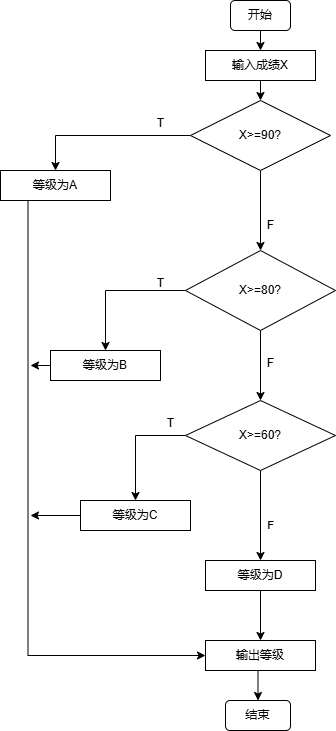

The diagram above was exported from draw.io. Its source (the exported page's mxGraphModel, read from the mxfile embedded in the PNG):
<mxGraphModel dx="636" dy="441" grid="1" gridSize="10" guides="1" tooltips="1" connect="1" arrows="1" fold="1" page="1" pageScale="1" pageWidth="827" pageHeight="1169" math="0" shadow="0">
  <root>
    <mxCell id="0" />
    <mxCell id="1" parent="0" />
    <mxCell id="I3T8HvmyoRqJLXBJGojA-3" style="edgeStyle=orthogonalEdgeStyle;rounded=0;orthogonalLoop=1;jettySize=auto;html=1;exitX=0.5;exitY=1;exitDx=0;exitDy=0;entryX=0.5;entryY=0;entryDx=0;entryDy=0;" edge="1" parent="1" source="I3T8HvmyoRqJLXBJGojA-1" target="I3T8HvmyoRqJLXBJGojA-2">
      <mxGeometry relative="1" as="geometry" />
    </mxCell>
    <mxCell id="I3T8HvmyoRqJLXBJGojA-1" value="开始" style="rounded=1;whiteSpace=wrap;html=1;" vertex="1" parent="1">
      <mxGeometry x="230" y="10" width="60" height="30" as="geometry" />
    </mxCell>
    <mxCell id="I3T8HvmyoRqJLXBJGojA-5" style="edgeStyle=orthogonalEdgeStyle;rounded=0;orthogonalLoop=1;jettySize=auto;html=1;exitX=0.5;exitY=1;exitDx=0;exitDy=0;entryX=0.5;entryY=0;entryDx=0;entryDy=0;" edge="1" parent="1" source="I3T8HvmyoRqJLXBJGojA-2" target="I3T8HvmyoRqJLXBJGojA-4">
      <mxGeometry relative="1" as="geometry" />
    </mxCell>
    <mxCell id="I3T8HvmyoRqJLXBJGojA-2" value="输入成绩X" style="rounded=0;whiteSpace=wrap;html=1;" vertex="1" parent="1">
      <mxGeometry x="205" y="60" width="110" height="30" as="geometry" />
    </mxCell>
    <mxCell id="I3T8HvmyoRqJLXBJGojA-7" style="edgeStyle=orthogonalEdgeStyle;rounded=0;orthogonalLoop=1;jettySize=auto;html=1;exitX=0;exitY=0.5;exitDx=0;exitDy=0;entryX=0.5;entryY=0;entryDx=0;entryDy=0;" edge="1" parent="1" source="I3T8HvmyoRqJLXBJGojA-4" target="I3T8HvmyoRqJLXBJGojA-6">
      <mxGeometry relative="1" as="geometry" />
    </mxCell>
    <mxCell id="I3T8HvmyoRqJLXBJGojA-11" style="edgeStyle=orthogonalEdgeStyle;rounded=0;orthogonalLoop=1;jettySize=auto;html=1;exitX=0.5;exitY=1;exitDx=0;exitDy=0;entryX=0.5;entryY=0;entryDx=0;entryDy=0;" edge="1" parent="1" source="I3T8HvmyoRqJLXBJGojA-4" target="I3T8HvmyoRqJLXBJGojA-10">
      <mxGeometry relative="1" as="geometry" />
    </mxCell>
    <mxCell id="I3T8HvmyoRqJLXBJGojA-4" value="X&amp;gt;=90?" style="rhombus;whiteSpace=wrap;html=1;" vertex="1" parent="1">
      <mxGeometry x="190" y="110" width="140" height="70" as="geometry" />
    </mxCell>
    <mxCell id="3njKqanuYpIhE5HwWwMU-4" style="edgeStyle=orthogonalEdgeStyle;rounded=0;orthogonalLoop=1;jettySize=auto;html=1;exitX=0.25;exitY=1;exitDx=0;exitDy=0;entryX=0;entryY=0.5;entryDx=0;entryDy=0;" edge="1" parent="1" source="I3T8HvmyoRqJLXBJGojA-6" target="3njKqanuYpIhE5HwWwMU-2">
      <mxGeometry relative="1" as="geometry" />
    </mxCell>
    <mxCell id="I3T8HvmyoRqJLXBJGojA-6" value="等级为A" style="rounded=0;whiteSpace=wrap;html=1;" vertex="1" parent="1">
      <mxGeometry y="180" width="110" height="30" as="geometry" />
    </mxCell>
    <mxCell id="I3T8HvmyoRqJLXBJGojA-8" value="T" style="text;html=1;align=center;verticalAlign=middle;resizable=0;points=[];autosize=1;strokeColor=none;fillColor=none;" vertex="1" parent="1">
      <mxGeometry x="145" y="118" width="30" height="30" as="geometry" />
    </mxCell>
    <mxCell id="I3T8HvmyoRqJLXBJGojA-14" style="edgeStyle=orthogonalEdgeStyle;rounded=0;orthogonalLoop=1;jettySize=auto;html=1;exitX=0;exitY=0.5;exitDx=0;exitDy=0;entryX=0.5;entryY=0;entryDx=0;entryDy=0;" edge="1" parent="1" source="I3T8HvmyoRqJLXBJGojA-10" target="I3T8HvmyoRqJLXBJGojA-13">
      <mxGeometry relative="1" as="geometry" />
    </mxCell>
    <mxCell id="I3T8HvmyoRqJLXBJGojA-17" style="edgeStyle=orthogonalEdgeStyle;rounded=0;orthogonalLoop=1;jettySize=auto;html=1;exitX=0.5;exitY=1;exitDx=0;exitDy=0;" edge="1" parent="1" source="I3T8HvmyoRqJLXBJGojA-10" target="I3T8HvmyoRqJLXBJGojA-16">
      <mxGeometry relative="1" as="geometry" />
    </mxCell>
    <mxCell id="I3T8HvmyoRqJLXBJGojA-10" value="X&amp;gt;=80?" style="rhombus;whiteSpace=wrap;html=1;" vertex="1" parent="1">
      <mxGeometry x="185" y="260" width="150" height="80" as="geometry" />
    </mxCell>
    <mxCell id="I3T8HvmyoRqJLXBJGojA-12" value="F" style="text;html=1;align=center;verticalAlign=middle;resizable=0;points=[];autosize=1;strokeColor=none;fillColor=none;" vertex="1" parent="1">
      <mxGeometry x="255" y="220" width="30" height="30" as="geometry" />
    </mxCell>
    <mxCell id="3njKqanuYpIhE5HwWwMU-5" style="edgeStyle=orthogonalEdgeStyle;rounded=0;orthogonalLoop=1;jettySize=auto;html=1;exitX=0;exitY=0.5;exitDx=0;exitDy=0;" edge="1" parent="1" source="I3T8HvmyoRqJLXBJGojA-13">
      <mxGeometry relative="1" as="geometry">
        <mxPoint x="30" y="375" as="targetPoint" />
      </mxGeometry>
    </mxCell>
    <mxCell id="I3T8HvmyoRqJLXBJGojA-13" value="等级为B" style="rounded=0;whiteSpace=wrap;html=1;" vertex="1" parent="1">
      <mxGeometry x="50" y="360" width="110" height="30" as="geometry" />
    </mxCell>
    <mxCell id="I3T8HvmyoRqJLXBJGojA-15" value="T" style="text;html=1;align=center;verticalAlign=middle;resizable=0;points=[];autosize=1;strokeColor=none;fillColor=none;" vertex="1" parent="1">
      <mxGeometry x="145" y="278" width="30" height="30" as="geometry" />
    </mxCell>
    <mxCell id="I3T8HvmyoRqJLXBJGojA-20" style="edgeStyle=orthogonalEdgeStyle;rounded=0;orthogonalLoop=1;jettySize=auto;html=1;exitX=0;exitY=0.5;exitDx=0;exitDy=0;entryX=0.5;entryY=0;entryDx=0;entryDy=0;" edge="1" parent="1" source="I3T8HvmyoRqJLXBJGojA-16" target="I3T8HvmyoRqJLXBJGojA-19">
      <mxGeometry relative="1" as="geometry" />
    </mxCell>
    <mxCell id="I3T8HvmyoRqJLXBJGojA-23" style="edgeStyle=orthogonalEdgeStyle;rounded=0;orthogonalLoop=1;jettySize=auto;html=1;exitX=0.5;exitY=1;exitDx=0;exitDy=0;entryX=0.5;entryY=0;entryDx=0;entryDy=0;" edge="1" parent="1" source="I3T8HvmyoRqJLXBJGojA-16" target="I3T8HvmyoRqJLXBJGojA-22">
      <mxGeometry relative="1" as="geometry" />
    </mxCell>
    <mxCell id="I3T8HvmyoRqJLXBJGojA-24" value="F" style="edgeLabel;html=1;align=center;verticalAlign=middle;resizable=0;points=[];" vertex="1" connectable="0" parent="I3T8HvmyoRqJLXBJGojA-23">
      <mxGeometry x="0.2" y="9" relative="1" as="geometry">
        <mxPoint as="offset" />
      </mxGeometry>
    </mxCell>
    <mxCell id="I3T8HvmyoRqJLXBJGojA-16" value="X&amp;gt;=60?" style="rhombus;whiteSpace=wrap;html=1;" vertex="1" parent="1">
      <mxGeometry x="185" y="410" width="150" height="70" as="geometry" />
    </mxCell>
    <mxCell id="I3T8HvmyoRqJLXBJGojA-18" value="F" style="text;html=1;align=center;verticalAlign=middle;resizable=0;points=[];autosize=1;strokeColor=none;fillColor=none;" vertex="1" parent="1">
      <mxGeometry x="255" y="358" width="30" height="30" as="geometry" />
    </mxCell>
    <mxCell id="3njKqanuYpIhE5HwWwMU-6" style="edgeStyle=orthogonalEdgeStyle;rounded=0;orthogonalLoop=1;jettySize=auto;html=1;exitX=0;exitY=0.5;exitDx=0;exitDy=0;" edge="1" parent="1" source="I3T8HvmyoRqJLXBJGojA-19">
      <mxGeometry relative="1" as="geometry">
        <mxPoint x="30" y="525" as="targetPoint" />
      </mxGeometry>
    </mxCell>
    <mxCell id="I3T8HvmyoRqJLXBJGojA-19" value="等级为C" style="rounded=0;whiteSpace=wrap;html=1;" vertex="1" parent="1">
      <mxGeometry x="80" y="510" width="110" height="30" as="geometry" />
    </mxCell>
    <mxCell id="I3T8HvmyoRqJLXBJGojA-21" value="T" style="text;html=1;align=center;verticalAlign=middle;resizable=0;points=[];autosize=1;strokeColor=none;fillColor=none;" vertex="1" parent="1">
      <mxGeometry x="155" y="418" width="30" height="30" as="geometry" />
    </mxCell>
    <mxCell id="3njKqanuYpIhE5HwWwMU-7" style="edgeStyle=orthogonalEdgeStyle;rounded=0;orthogonalLoop=1;jettySize=auto;html=1;exitX=0.5;exitY=1;exitDx=0;exitDy=0;entryX=0.5;entryY=0;entryDx=0;entryDy=0;" edge="1" parent="1" source="I3T8HvmyoRqJLXBJGojA-22" target="3njKqanuYpIhE5HwWwMU-2">
      <mxGeometry relative="1" as="geometry" />
    </mxCell>
    <mxCell id="I3T8HvmyoRqJLXBJGojA-22" value="等级为D" style="rounded=0;whiteSpace=wrap;html=1;" vertex="1" parent="1">
      <mxGeometry x="205" y="570" width="110" height="30" as="geometry" />
    </mxCell>
    <mxCell id="3njKqanuYpIhE5HwWwMU-1" value="结束" style="rounded=1;whiteSpace=wrap;html=1;" vertex="1" parent="1">
      <mxGeometry x="225" y="710" width="65" height="30" as="geometry" />
    </mxCell>
    <mxCell id="3njKqanuYpIhE5HwWwMU-8" style="edgeStyle=orthogonalEdgeStyle;rounded=0;orthogonalLoop=1;jettySize=auto;html=1;exitX=0.5;exitY=1;exitDx=0;exitDy=0;entryX=0.5;entryY=0;entryDx=0;entryDy=0;" edge="1" parent="1" source="3njKqanuYpIhE5HwWwMU-2" target="3njKqanuYpIhE5HwWwMU-1">
      <mxGeometry relative="1" as="geometry" />
    </mxCell>
    <mxCell id="3njKqanuYpIhE5HwWwMU-2" value="输出等级" style="rounded=0;whiteSpace=wrap;html=1;" vertex="1" parent="1">
      <mxGeometry x="205" y="650" width="110" height="30" as="geometry" />
    </mxCell>
  </root>
</mxGraphModel>